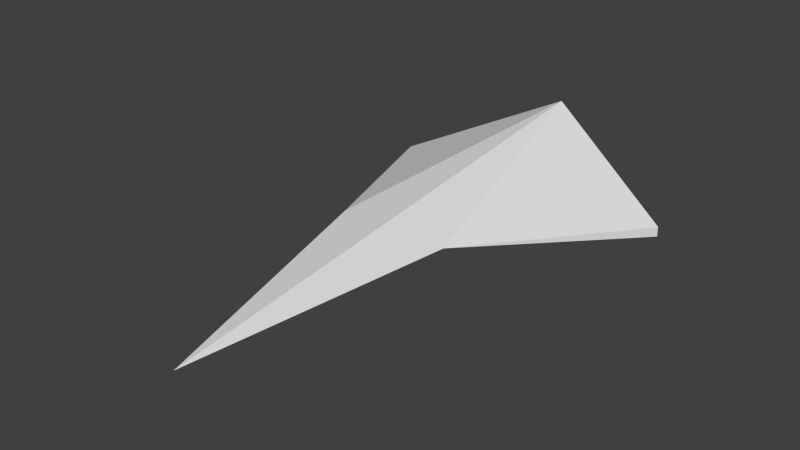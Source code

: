 # Source: EnemyFighterRaw1.blend  (saved by Blender 2.59.0; exported with 4.5.12 LTS)
import bpy
from mathutils import Matrix  # noqa: F401  (used for matrix-valued properties, if any)

bpy.ops.wm.read_factory_settings(use_empty=True)
scene = bpy.context.scene
scene.name = 'Scene'

# ---- collections
col_collection_1 = bpy.data.collections.new('Collection 1'); scene.collection.children.link(col_collection_1)

# ---- world
world_world = bpy.data.worlds.new('World'); scene.world = world_world
world_world.color = (0.05088, 0.05088, 0.05088)
world_world.use_sun_shadow = False
world_world.sun_shadow_jitter_overblur = 0.0
world_world.cycles.sampling_method = 'MANUAL'
world_world.cycles.sample_map_resolution = 256

# ---- meshes
me_cube = bpy.data.meshes.new('Cube')
me_cube.from_pydata([(1.987, 1.721, -0.6921), (-1.987, 1.721, -0.6921), (0.744, -1.038, -0.1468), (-0.744, -1.038, -0.1468), (0.0, -4.32, -0.3847), (0.0, 1.721, -0.3847), (1.987, 1.721, -0.5585), (-1.987, 1.721, -0.5585), (0.0, 2.512, 0.3946), (0.0, 1.721, -0.3847), (0.0, 2.512, 0.3946), (0.0, -4.32, -0.3847), (-1.987, 1.721, -0.6921), (1.987, 1.721, -0.6921)], [], [(0, 2, 4, 5), (4, 3, 1, 5), (6, 8, 2), (3, 8, 7), (0, 6, 2), (3, 7, 1), (2, 8, 4), (4, 8, 3), (4, 8, 5), (6, 0, 5, 8), (5, 1, 7, 8), (5, 8, 10, 9), (4, 5, 9, 11), (1, 5, 9, 12), (5, 0, 13, 9)])
_uv = me_cube.uv_layers.new(name='UVTex')
_uv.uv.foreach_set('vector', [0.716, 0.15, 0.3802, 0.09933, 0.0, 0.0, 0.6869, 8.411e-08, 0.0, 0.3928, 0.3806, 0.4907, 0.6988, 0.6095, 0.6004, 0.7264, 0.6998, 0.1764, 0.7068, 0.3928, 0.3802, 0.09933, 0.3806, 0.4907, 0.8086, 0.3928, 0.6974, 0.5785, 0.716, 0.15, 0.6998, 0.1764, 0.3802, 0.09933, 0.3806, 0.4907, 0.6974, 0.5785, 0.6988, 0.6095, 0.3802, 0.09933, 0.7068, 0.3928, 0.0, 0.0, 0.0, 0.3928, 0.8086, 0.3928, 0.3806, 0.4907, 0.0, 0.9073, 0.8086, 0.9073, 0.7042, 1.0, 0.6998, 0.1764, 0.716, 0.15, 0.8107, 0.3277, 0.7068, 0.3928, 0.8679, 0.5001, 0.6988, 0.6095, 0.6974, 0.5785, 0.8086, 0.3928, 0.8276, 0.2633, 0.8445, 0.3917, 0.8276, 0.3928, 0.8107, 0.2633, 0.0, 0.8169, 0.6869, 0.7264, 0.6928, 0.8169, 0.0, 0.9073, 0.6928, 0.7565, 0.9215, 0.7264, 0.9234, 0.7565, 0.6928, 0.7866, 0.6928, 0.8167, 0.9215, 0.7866, 0.9234, 0.8167, 0.6928, 0.8468])
me_cube.use_remesh_preserve_volume = False
me_cube.use_remesh_preserve_attributes = False
me_cube.use_mirror_vertex_groups = False
me_cube.update()

# ---- objects
ob_cube = bpy.data.objects.new('Cube', me_cube)

# ---- transforms, parenting, visibility, modifiers, constraints
ob_cube.location = (-0.01712, 0.009178, 0.09714)
ob_cube.lineart.crease_threshold = 0.0

# ---- collection membership
col_collection_1.objects.link(ob_cube)

# ---- scene / render settings (as saved in the file)
scene.frame_start = 1; scene.frame_end = 250; scene.frame_set(37)
scene.render.engine = 'BLENDER_EEVEE_NEXT'
scene.render.image_settings.color_mode = 'RGB'
scene.render.image_settings.compression = 90
scene.render.resolution_percentage = 50
scene.render.dither_intensity = 0.0
scene.render.bake_margin = 2
scene.render.bake_bias = 0.0
scene.cycles.use_denoising = False
scene.cycles.samples = 10
scene.cycles.sampling_pattern = 'TABULATED_SOBOL'
scene.cycles.light_sampling_threshold = 0.0
scene.cycles.use_adaptive_sampling = False
scene.cycles.use_light_tree = False
scene.cycles.blur_glossy = 0.0
scene.cycles.volume_bounces = 1
scene.cycles.pixel_filter_type = 'GAUSSIAN'
scene.cycles.sample_clamp_indirect = 0.0
scene.view_settings.view_transform = 'Standard'
bpy.context.view_layer.update()

# ---- added for rendering (the .blend has no active camera and no usable light): camera, sun
cam_auto = bpy.data.cameras.new('AutoCamera')
cam_auto.lens = 50.0
cam_auto.sensor_width = 36.0
cam_auto.clip_end = 1000.0
ob_auto_camera = bpy.data.objects.new('AutoCamera', cam_auto)
scene.collection.objects.link(ob_auto_camera)
ob_auto_camera.location = (7.36436, -9.75262, 5.8536)
ob_auto_camera.rotation_euler = (1.09748, -7.21219e-08, 0.694738)
scene.camera = ob_auto_camera
light_auto_sun = bpy.data.lights.new('AutoSun', 'SUN')
light_auto_sun.energy = 3.0
light_auto_sun.angle = 0.0523599
ob_auto_sun = bpy.data.objects.new('AutoSun', light_auto_sun)
scene.collection.objects.link(ob_auto_sun)
ob_auto_sun.rotation_euler = (0.872665, 0.174533, 0.523599)
bpy.context.view_layer.update()
